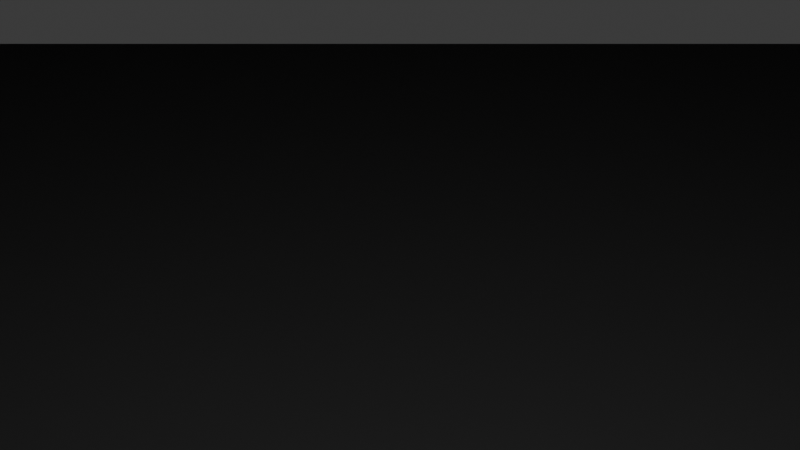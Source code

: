 # Source: Flat1000m.blend  (saved by Blender 5.1.30; exported with 4.5.12 LTS)
import bpy
from mathutils import Matrix  # noqa: F401  (used for matrix-valued properties, if any)

bpy.ops.wm.read_factory_settings(use_empty=True)
scene = bpy.context.scene
scene.name = 'Scene'

# ---- collections
col_collection = bpy.data.collections.new('Collection'); scene.collection.children.link(col_collection)

# ---- world
world_world = bpy.data.worlds.new('World'); scene.world = world_world
world_world.use_nodes = True; world_world.node_tree.nodes.clear()
_N = world_world.node_tree.nodes; _L = world_world.node_tree.links
n0 = _N.new('ShaderNodeOutputWorld'); n0.name = 'World Output'; n0.location = (200, 100)
n1 = _N.new('ShaderNodeBackground'); n1.name = 'Background'; n1.location = (-200, 100)
n1.inputs[0].default_value = (0.05088, 0.05088, 0.05088, 1.0)
_L.new(n1.outputs[0], n0.inputs[0])
n0.is_active_output = True
world_world.color = (0.05088, 0.05088, 0.05088)
world_world.sun_shadow_jitter_overblur = 0.0

# ---- cameras
cam_camera = bpy.data.cameras.new('Camera')
cam_camera.clip_end = 100.0
cam_camera.ortho_scale = 7.314

# ---- lights
light_light = bpy.data.lights.new('Light', 'POINT')
light_light.energy = 1000.0
light_light.shadow_soft_size = 0.1

# ---- meshes
me_cube_001 = bpy.data.meshes.new('Cube.001')
me_cube_001.from_pydata([(-100.0, -100.0, -1.0), (-100.0, -100.0, 1.0), (-100.0, 100.0, -1.0), (-100.0, 100.0, 1.0), (100.0, -100.0, -1.0), (100.0, -100.0, 1.0), (100.0, 100.0, -1.0), (100.0, 100.0, 1.0)], [], [(0, 1, 3, 2), (2, 3, 7, 6), (6, 7, 5, 4), (4, 5, 1, 0), (2, 6, 4, 0), (7, 3, 1, 5)])
_uv = me_cube_001.uv_layers.new(name='UVMap')
_uv.uv.foreach_set('vector', [0.375, 0.0, 0.625, 0.0, 0.625, 0.25, 0.375, 0.25, 0.375, 0.25, 0.625, 0.25, 0.625, 0.5, 0.375, 0.5, 0.375, 0.5, 0.625, 0.5, 0.625, 0.75, 0.375, 0.75, 0.375, 0.75, 0.625, 0.75, 0.625, 1.0, 0.375, 1.0, 0.125, 0.5, 0.375, 0.5, 0.375, 0.75, 0.125, 0.75, 0.625, 0.5, 0.875, 0.5, 0.875, 0.75, 0.625, 0.75])
_ca = me_cube_001.color_attributes.new('Attribute', 'BYTE_COLOR', 'CORNER')
_ca.data.foreach_set('color', [0.04374, 0.03955, 0.05127, 1.0, 0.1119, 0.0865, 0.06663, 1.0, 0.1119, 0.0865, 0.06663, 1.0, 0.03955, 0.03689, 0.04971, 1.0, 0.03955, 0.03689, 0.04971, 1.0, 0.1119, 0.0865, 0.06663, 1.0, 0.1119, 0.0865, 0.06663, 1.0, 0.03955, 0.03689, 0.04971, 1.0, 0.03955, 0.03689, 0.04971, 1.0, 0.1119, 0.0865, 0.06663, 1.0, 0.1119, 0.0865, 0.06663, 1.0, 0.03689, 0.0356, 0.04817, 1.0, 0.03689, 0.0356, 0.04817, 1.0, 0.1119, 0.0865, 0.06663, 1.0, 0.1119, 0.0865, 0.06663, 1.0, 0.04374, 0.03955, 0.05127, 1.0, 0.03955, 0.03689, 0.04971, 1.0, 0.03955, 0.03689, 0.04971, 1.0, 0.03689, 0.0356, 0.04817, 1.0, 0.04374, 0.03955, 0.05127, 1.0, 0.1119, 0.0865, 0.06663, 1.0, 0.1119, 0.0865, 0.06663, 1.0, 0.1119, 0.0865, 0.06663, 1.0, 0.1119, 0.0865, 0.06663, 1.0])
me_cube_001.update()

# ---- objects
ob_light = bpy.data.objects.new('Light', light_light)
ob_camera = bpy.data.objects.new('Camera', cam_camera)
ob_cube = bpy.data.objects.new('Cube', me_cube_001)

# ---- transforms, parenting, visibility, modifiers, constraints
ob_light.location = (4.076, 1.005, 5.904)
ob_light.rotation_euler = (0.6503, 0.05522, 1.866)
ob_light.lock_rotations_4d = False
ob_light.empty_display_type = 'ARROWS'
ob_light.color = (0.0, 0.0, 0.0, 0.0)
ob_light.lineart.crease_threshold = 0.0
ob_camera.location = (7.359, -6.926, 4.958)
ob_camera.rotation_euler = (1.109, 0.0, 0.8149)
ob_camera.lock_rotations_4d = False
ob_camera.empty_display_type = 'ARROWS'
ob_camera.color = (0.0, 0.0, 0.0, 0.0)
ob_camera.display_type = 'WIRE'
ob_camera.lineart.crease_threshold = 0.0
ob_cube.location = (0.0, 0.0, 0.0)
ob_cube.scale = (5.0, 5.0, 25.0)

# ---- collection membership
col_collection.objects.link(ob_light)
col_collection.objects.link(ob_camera)
col_collection.objects.link(ob_cube)

# ---- scene / render settings (as saved in the file)
scene.camera = ob_camera
scene.frame_start = 1; scene.frame_end = 250; scene.frame_set(1)
scene.render.engine = 'BLENDER_EEVEE_NEXT'
scene.render.bake_bias = 0.0
scene.render.bake_samples = 0
scene.cycles.sampling_pattern = 'TABULATED_SOBOL'
scene.eevee.use_volume_custom_range = False
bpy.context.view_layer.update()
